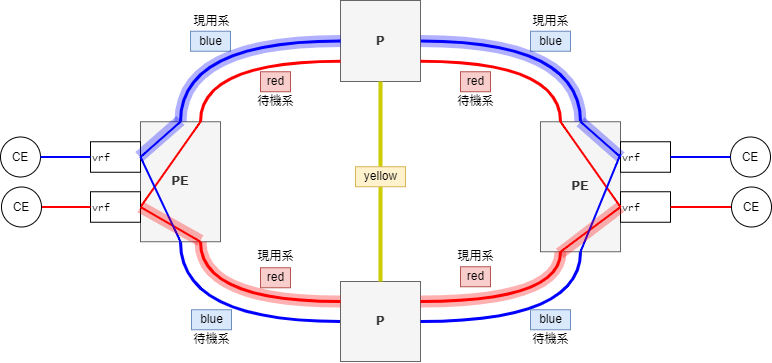

The diagram above was exported from draw.io. Its source (the exported page's mxGraphModel, read from the mxfile embedded in the PNG):
<mxGraphModel dx="1251" dy="-465" grid="1" gridSize="10" guides="1" tooltips="1" connect="1" arrows="1" fold="1" page="1" pageScale="1" pageWidth="1654" pageHeight="1169" math="0" shadow="0">
  <root>
    <mxCell id="0" />
    <mxCell id="1" parent="0" />
    <mxCell id="227" style="edgeStyle=orthogonalEdgeStyle;curved=1;html=1;exitX=1;exitY=0.5;exitDx=0;exitDy=0;entryX=0.5;entryY=0;entryDx=0;entryDy=0;endArrow=none;endFill=0;strokeColor=#0000FF;strokeWidth=3;" edge="1" parent="1" source="219" target="223">
      <mxGeometry relative="1" as="geometry" />
    </mxCell>
    <mxCell id="219" value="&lt;font style=&quot;font-size: 14px&quot;&gt;&lt;b&gt;P&lt;/b&gt;&lt;br&gt;&lt;/font&gt;" style="rounded=0;whiteSpace=wrap;html=1;align=center;verticalAlign=middle;fontFamily=Lucida Console;fillColor=#f5f5f5;fontColor=#333333;strokeColor=#666666;" vertex="1" parent="1">
      <mxGeometry x="430" y="1220" width="80" height="81" as="geometry" />
    </mxCell>
    <mxCell id="229" style="edgeStyle=orthogonalEdgeStyle;curved=1;html=1;entryX=0.5;entryY=1;entryDx=0;entryDy=0;endArrow=none;endFill=0;strokeColor=#0000FF;strokeWidth=3;" edge="1" parent="1" source="221" target="222">
      <mxGeometry relative="1" as="geometry" />
    </mxCell>
    <mxCell id="221" value="&lt;font&gt;&lt;span style=&quot;font-size: 14px&quot;&gt;&lt;b&gt;P&lt;/b&gt;&lt;/span&gt;&lt;br&gt;&lt;/font&gt;" style="rounded=0;whiteSpace=wrap;html=1;align=center;verticalAlign=middle;fontFamily=Lucida Console;fillColor=#f5f5f5;fontColor=#333333;strokeColor=#666666;" vertex="1" parent="1">
      <mxGeometry x="430" y="1501" width="80" height="80" as="geometry" />
    </mxCell>
    <mxCell id="226" style="edgeStyle=orthogonalEdgeStyle;curved=1;html=1;exitX=0.5;exitY=0;exitDx=0;exitDy=0;entryX=0;entryY=0.5;entryDx=0;entryDy=0;endArrow=none;endFill=0;strokeColor=#0000FF;strokeWidth=3;" edge="1" parent="1" source="222" target="219">
      <mxGeometry relative="1" as="geometry" />
    </mxCell>
    <mxCell id="222" value="&lt;font style=&quot;font-size: 14px&quot;&gt;&lt;b&gt;&lt;font style=&quot;font-size: 14px&quot;&gt;PE&lt;/font&gt;&lt;/b&gt;&lt;/font&gt;" style="rounded=0;whiteSpace=wrap;html=1;align=center;verticalAlign=middle;fontFamily=Lucida Console;fillColor=#f5f5f5;fontColor=#333333;strokeColor=#666666;" vertex="1" parent="1">
      <mxGeometry x="230" y="1341.25" width="80" height="120" as="geometry" />
    </mxCell>
    <mxCell id="228" style="edgeStyle=orthogonalEdgeStyle;curved=1;html=1;exitX=0.5;exitY=1;exitDx=0;exitDy=0;entryX=1;entryY=0.5;entryDx=0;entryDy=0;endArrow=none;endFill=0;strokeColor=#0000FF;strokeWidth=3;" edge="1" parent="1" source="223" target="221">
      <mxGeometry relative="1" as="geometry" />
    </mxCell>
    <mxCell id="223" value="&lt;span style=&quot;font-size: 14px&quot;&gt;&lt;b&gt;PE&lt;/b&gt;&lt;/span&gt;" style="rounded=0;whiteSpace=wrap;html=1;align=center;verticalAlign=middle;fontFamily=Lucida Console;fillColor=#f5f5f5;fontColor=#333333;strokeColor=#666666;" vertex="1" parent="1">
      <mxGeometry x="630" y="1341.25" width="80" height="130" as="geometry" />
    </mxCell>
    <mxCell id="230" value="vrf" style="rounded=0;whiteSpace=wrap;html=1;fontFamily=Lucida Console;fontSize=10;fontColor=#000000;align=left;verticalAlign=middle;" vertex="1" parent="1">
      <mxGeometry x="710" y="1361.25" width="50" height="30.5" as="geometry" />
    </mxCell>
    <mxCell id="231" value="vrf" style="rounded=0;whiteSpace=wrap;html=1;fontFamily=Lucida Console;fontSize=10;fontColor=#000000;align=left;verticalAlign=middle;" vertex="1" parent="1">
      <mxGeometry x="710" y="1411.25" width="50" height="30.5" as="geometry" />
    </mxCell>
    <mxCell id="232" style="edgeStyle=orthogonalEdgeStyle;curved=1;html=1;exitX=0.75;exitY=0;exitDx=0;exitDy=0;entryX=0;entryY=0.75;entryDx=0;entryDy=0;endArrow=none;endFill=0;strokeColor=#FF0000;strokeWidth=3;" edge="1" parent="1" source="222" target="219">
      <mxGeometry relative="1" as="geometry">
        <mxPoint x="260" y="1311" as="sourcePoint" />
        <mxPoint x="440" y="1211.25" as="targetPoint" />
      </mxGeometry>
    </mxCell>
    <mxCell id="233" style="edgeStyle=orthogonalEdgeStyle;curved=1;html=1;exitX=0.75;exitY=1;exitDx=0;exitDy=0;entryX=0;entryY=0.25;entryDx=0;entryDy=0;endArrow=none;endFill=0;strokeColor=#FF0000;strokeWidth=3;" edge="1" parent="1" source="222" target="221">
      <mxGeometry relative="1" as="geometry">
        <mxPoint x="340" y="1311" as="sourcePoint" />
        <mxPoint x="440" y="1251.75" as="targetPoint" />
      </mxGeometry>
    </mxCell>
    <mxCell id="234" style="edgeStyle=orthogonalEdgeStyle;curved=1;html=1;exitX=0.25;exitY=1;exitDx=0;exitDy=0;entryX=1;entryY=0.25;entryDx=0;entryDy=0;endArrow=none;endFill=0;strokeColor=#FF0000;strokeWidth=3;" edge="1" parent="1" source="223" target="221">
      <mxGeometry relative="1" as="geometry">
        <mxPoint x="340" y="1431" as="sourcePoint" />
        <mxPoint x="440" y="1491" as="targetPoint" />
      </mxGeometry>
    </mxCell>
    <mxCell id="235" style="edgeStyle=orthogonalEdgeStyle;curved=1;html=1;exitX=0.25;exitY=0;exitDx=0;exitDy=0;entryX=1;entryY=0.75;entryDx=0;entryDy=0;endArrow=none;endFill=0;strokeColor=#FF0000;strokeWidth=3;" edge="1" parent="1" source="223" target="219">
      <mxGeometry relative="1" as="geometry">
        <mxPoint x="660" y="1431" as="sourcePoint" />
        <mxPoint x="520" y="1491" as="targetPoint" />
      </mxGeometry>
    </mxCell>
    <mxCell id="236" value="" style="endArrow=none;html=1;strokeColor=#FF0000;strokeWidth=2;curved=1;exitX=0.25;exitY=0;exitDx=0;exitDy=0;entryX=0;entryY=0.5;entryDx=0;entryDy=0;" edge="1" parent="1" source="223" target="231">
      <mxGeometry width="50" height="50" relative="1" as="geometry">
        <mxPoint x="850" y="1331.25" as="sourcePoint" />
        <mxPoint x="900" y="1281.25" as="targetPoint" />
      </mxGeometry>
    </mxCell>
    <mxCell id="237" value="" style="endArrow=none;html=1;strokeColor=#FF0000;strokeWidth=2;curved=1;exitX=0.25;exitY=1;exitDx=0;exitDy=0;entryX=0;entryY=0.5;entryDx=0;entryDy=0;" edge="1" parent="1" source="223" target="231">
      <mxGeometry width="50" height="50" relative="1" as="geometry">
        <mxPoint x="660" y="1351.25" as="sourcePoint" />
        <mxPoint x="720" y="1396.5" as="targetPoint" />
      </mxGeometry>
    </mxCell>
    <mxCell id="239" value="" style="endArrow=none;html=1;strokeColor=#FF0000;strokeWidth=2;curved=1;exitX=0.75;exitY=0;exitDx=0;exitDy=0;entryX=1;entryY=0.5;entryDx=0;entryDy=0;" edge="1" parent="1" source="222" target="241">
      <mxGeometry width="50" height="50" relative="1" as="geometry">
        <mxPoint x="580" y="1351.25" as="sourcePoint" />
        <mxPoint x="230" y="1430" as="targetPoint" />
      </mxGeometry>
    </mxCell>
    <mxCell id="240" value="vrf" style="rounded=0;whiteSpace=wrap;html=1;fontFamily=Lucida Console;fontSize=10;fontColor=#000000;align=left;verticalAlign=middle;" vertex="1" parent="1">
      <mxGeometry x="180" y="1361.25" width="50" height="30.5" as="geometry" />
    </mxCell>
    <mxCell id="241" value="vrf" style="rounded=0;whiteSpace=wrap;html=1;fontFamily=Lucida Console;fontSize=10;fontColor=#000000;align=left;verticalAlign=middle;" vertex="1" parent="1">
      <mxGeometry x="180" y="1411.25" width="50" height="30.5" as="geometry" />
    </mxCell>
    <mxCell id="242" value="" style="endArrow=none;html=1;strokeColor=#FF0000;strokeWidth=2;curved=1;exitX=0.75;exitY=1;exitDx=0;exitDy=0;entryX=1;entryY=0.5;entryDx=0;entryDy=0;" edge="1" parent="1" source="222" target="241">
      <mxGeometry width="50" height="50" relative="1" as="geometry">
        <mxPoint x="300" y="1351.25" as="sourcePoint" />
        <mxPoint x="240" y="1396.5" as="targetPoint" />
      </mxGeometry>
    </mxCell>
    <mxCell id="243" value="" style="endArrow=none;html=1;strokeColor=#0000FF;strokeWidth=2;curved=1;exitX=0.5;exitY=0;exitDx=0;exitDy=0;entryX=1;entryY=0.5;entryDx=0;entryDy=0;" edge="1" parent="1" source="222" target="240">
      <mxGeometry width="50" height="50" relative="1" as="geometry">
        <mxPoint x="300" y="1351.25" as="sourcePoint" />
        <mxPoint x="240" y="1396.5" as="targetPoint" />
      </mxGeometry>
    </mxCell>
    <mxCell id="244" value="" style="endArrow=none;html=1;strokeColor=#0000FF;strokeWidth=2;curved=1;exitX=0.5;exitY=1;exitDx=0;exitDy=0;entryX=1;entryY=0.5;entryDx=0;entryDy=0;" edge="1" parent="1" source="222" target="240">
      <mxGeometry width="50" height="50" relative="1" as="geometry">
        <mxPoint x="260" y="1351.25" as="sourcePoint" />
        <mxPoint x="240" y="1441.25" as="targetPoint" />
      </mxGeometry>
    </mxCell>
    <mxCell id="245" value="" style="endArrow=none;html=1;strokeColor=#0000FF;strokeWidth=2;curved=1;entryX=0.5;entryY=0;entryDx=0;entryDy=0;exitX=0;exitY=0.5;exitDx=0;exitDy=0;" edge="1" parent="1" source="230" target="223">
      <mxGeometry width="50" height="50" relative="1" as="geometry">
        <mxPoint x="340" y="1351.25" as="sourcePoint" />
        <mxPoint x="320" y="1436.5" as="targetPoint" />
      </mxGeometry>
    </mxCell>
    <mxCell id="246" value="" style="endArrow=none;html=1;strokeColor=#0000FF;strokeWidth=2;curved=1;entryX=0.5;entryY=1;entryDx=0;entryDy=0;exitX=1;exitY=0.25;exitDx=0;exitDy=0;" edge="1" parent="1" source="223" target="223">
      <mxGeometry width="50" height="50" relative="1" as="geometry">
        <mxPoint x="736.950146627566" y="1421.25" as="sourcePoint" />
        <mxPoint x="700" y="1351.25" as="targetPoint" />
      </mxGeometry>
    </mxCell>
    <mxCell id="247" value="CE" style="ellipse;whiteSpace=wrap;html=1;" vertex="1" parent="1">
      <mxGeometry x="820" y="1356.5" width="40" height="40" as="geometry" />
    </mxCell>
    <mxCell id="248" value="" style="endArrow=none;html=1;strokeColor=#FF0000;strokeWidth=2;curved=1;exitX=1;exitY=0.5;exitDx=0;exitDy=0;" edge="1" parent="1" source="231" target="249">
      <mxGeometry width="50" height="50" relative="1" as="geometry">
        <mxPoint x="590" y="1281.25" as="sourcePoint" />
        <mxPoint x="790" y="1320" as="targetPoint" />
      </mxGeometry>
    </mxCell>
    <mxCell id="249" value="CE" style="ellipse;whiteSpace=wrap;html=1;" vertex="1" parent="1">
      <mxGeometry x="821" y="1406.5" width="40" height="40" as="geometry" />
    </mxCell>
    <mxCell id="250" value="" style="endArrow=none;html=1;strokeColor=#0000FF;strokeWidth=2;curved=1;entryX=0;entryY=0.5;entryDx=0;entryDy=0;exitX=1;exitY=0.5;exitDx=0;exitDy=0;" edge="1" target="247" parent="1" source="230">
      <mxGeometry width="50" height="50" relative="1" as="geometry">
        <mxPoint x="760" y="1431.25" as="sourcePoint" />
        <mxPoint x="640" y="1286" as="targetPoint" />
      </mxGeometry>
    </mxCell>
    <mxCell id="251" value="CE" style="ellipse;whiteSpace=wrap;html=1;" vertex="1" parent="1">
      <mxGeometry x="90" y="1356.5" width="40" height="40" as="geometry" />
    </mxCell>
    <mxCell id="252" value="" style="endArrow=none;html=1;strokeColor=#FF0000;strokeWidth=2;curved=1;exitX=0;exitY=0.5;exitDx=0;exitDy=0;entryX=1;entryY=0.5;entryDx=0;entryDy=0;" edge="1" target="253" parent="1" source="241">
      <mxGeometry width="50" height="50" relative="1" as="geometry">
        <mxPoint x="30" y="1376.5" as="sourcePoint" />
        <mxPoint x="-90" y="1231.25" as="targetPoint" />
      </mxGeometry>
    </mxCell>
    <mxCell id="253" value="CE" style="ellipse;whiteSpace=wrap;html=1;" vertex="1" parent="1">
      <mxGeometry x="91" y="1406.5" width="40" height="40" as="geometry" />
    </mxCell>
    <mxCell id="254" value="" style="endArrow=none;html=1;strokeColor=#0000FF;strokeWidth=2;curved=1;exitX=0;exitY=0.5;exitDx=0;exitDy=0;entryX=1;entryY=0.5;entryDx=0;entryDy=0;" edge="1" target="251" parent="1" source="240">
      <mxGeometry width="50" height="50" relative="1" as="geometry">
        <mxPoint x="30" y="1426.5" as="sourcePoint" />
        <mxPoint x="140" y="1290" as="targetPoint" />
      </mxGeometry>
    </mxCell>
    <mxCell id="255" value="" style="endArrow=none;html=1;strokeColor=#CCCC00;strokeWidth=4;curved=1;exitX=0.5;exitY=1;exitDx=0;exitDy=0;" edge="1" parent="1" source="219" target="221">
      <mxGeometry width="50" height="50" relative="1" as="geometry">
        <mxPoint x="510" y="1251" as="sourcePoint" />
        <mxPoint x="560" y="1201" as="targetPoint" />
      </mxGeometry>
    </mxCell>
    <mxCell id="256" value="yellow" style="text;html=1;align=center;verticalAlign=middle;resizable=0;points=[];autosize=1;strokeColor=#d6b656;fillColor=#fff2cc;" vertex="1" parent="1">
      <mxGeometry x="445" y="1386.25" width="50" height="20" as="geometry" />
    </mxCell>
    <mxCell id="259" value="red" style="text;html=1;align=center;verticalAlign=middle;resizable=0;points=[];autosize=1;strokeColor=#b85450;fillColor=#f8cecc;" vertex="1" parent="1">
      <mxGeometry x="350" y="1291.25" width="30" height="20" as="geometry" />
    </mxCell>
    <mxCell id="260" value="red" style="text;html=1;align=center;verticalAlign=middle;resizable=0;points=[];autosize=1;strokeColor=#b85450;fillColor=#f8cecc;" vertex="1" parent="1">
      <mxGeometry x="350" y="1487.25" width="30" height="20" as="geometry" />
    </mxCell>
    <mxCell id="261" value="red" style="text;html=1;align=center;verticalAlign=middle;resizable=0;points=[];autosize=1;strokeColor=#b85450;fillColor=#f8cecc;" vertex="1" parent="1">
      <mxGeometry x="550" y="1291.25" width="30" height="20" as="geometry" />
    </mxCell>
    <mxCell id="262" value="red" style="text;html=1;align=center;verticalAlign=middle;resizable=0;points=[];autosize=1;strokeColor=#b85450;fillColor=#f8cecc;" vertex="1" parent="1">
      <mxGeometry x="550" y="1486.25" width="30" height="20" as="geometry" />
    </mxCell>
    <mxCell id="264" value="blue" style="text;html=1;align=center;verticalAlign=middle;resizable=0;points=[];autosize=1;strokeColor=#6c8ebf;fillColor=#dae8fc;" vertex="1" parent="1">
      <mxGeometry x="620" y="1250.75" width="40" height="20" as="geometry" />
    </mxCell>
    <mxCell id="271" value="blue" style="text;html=1;align=center;verticalAlign=middle;resizable=0;points=[];autosize=1;strokeColor=#6c8ebf;fillColor=#dae8fc;" vertex="1" parent="1">
      <mxGeometry x="280" y="1250.75" width="40" height="20" as="geometry" />
    </mxCell>
    <mxCell id="272" value="blue" style="text;html=1;align=center;verticalAlign=middle;resizable=0;points=[];autosize=1;strokeColor=#6c8ebf;fillColor=#dae8fc;" vertex="1" parent="1">
      <mxGeometry x="620" y="1529.25" width="40" height="20" as="geometry" />
    </mxCell>
    <mxCell id="273" value="blue" style="text;html=1;align=center;verticalAlign=middle;resizable=0;points=[];autosize=1;strokeColor=#6c8ebf;fillColor=#dae8fc;" vertex="1" parent="1">
      <mxGeometry x="281" y="1529.25" width="40" height="20" as="geometry" />
    </mxCell>
    <mxCell id="274" style="edgeStyle=orthogonalEdgeStyle;curved=1;html=1;exitX=0.75;exitY=1;exitDx=0;exitDy=0;entryX=0;entryY=0.25;entryDx=0;entryDy=0;endArrow=none;endFill=0;strokeColor=#FF0000;strokeWidth=12;opacity=30;" edge="1" parent="1" source="222" target="221">
      <mxGeometry relative="1" as="geometry">
        <mxPoint x="300" y="1471.25" as="sourcePoint" />
        <mxPoint x="440" y="1531" as="targetPoint" />
      </mxGeometry>
    </mxCell>
    <mxCell id="275" style="edgeStyle=orthogonalEdgeStyle;curved=1;html=1;exitX=1;exitY=0.25;exitDx=0;exitDy=0;entryX=0.25;entryY=1;entryDx=0;entryDy=0;endArrow=none;endFill=0;strokeColor=#FF0000;strokeWidth=12;opacity=30;" edge="1" parent="1" source="221" target="223">
      <mxGeometry relative="1" as="geometry">
        <mxPoint x="300" y="1471.25" as="sourcePoint" />
        <mxPoint x="440" y="1531" as="targetPoint" />
      </mxGeometry>
    </mxCell>
    <mxCell id="276" style="edgeStyle=orthogonalEdgeStyle;curved=1;html=1;entryX=1;entryY=0.5;entryDx=0;entryDy=0;endArrow=none;endFill=0;strokeColor=#0000FF;strokeWidth=12;opacity=30;exitX=0.5;exitY=0;exitDx=0;exitDy=0;" edge="1" parent="1" source="223" target="219">
      <mxGeometry relative="1" as="geometry">
        <mxPoint x="590" y="1430" as="sourcePoint" />
        <mxPoint x="660" y="1481.25" as="targetPoint" />
      </mxGeometry>
    </mxCell>
    <mxCell id="277" style="edgeStyle=orthogonalEdgeStyle;curved=1;html=1;entryX=0;entryY=0.5;entryDx=0;entryDy=0;endArrow=none;endFill=0;strokeColor=#0000FF;strokeWidth=12;opacity=30;exitX=0.5;exitY=0;exitDx=0;exitDy=0;" edge="1" parent="1" source="222" target="219">
      <mxGeometry relative="1" as="geometry">
        <mxPoint x="320" y="1330" as="sourcePoint" />
        <mxPoint x="520" y="1270.5" as="targetPoint" />
      </mxGeometry>
    </mxCell>
    <mxCell id="278" value="" style="endArrow=none;html=1;strokeColor=#0000FF;strokeWidth=12;curved=1;entryX=-0.015;entryY=0.29;entryDx=0;entryDy=0;opacity=30;entryPerimeter=0;" edge="1" parent="1" target="222">
      <mxGeometry width="50" height="50" relative="1" as="geometry">
        <mxPoint x="270" y="1340" as="sourcePoint" />
        <mxPoint x="230" y="1406.5" as="targetPoint" />
      </mxGeometry>
    </mxCell>
    <mxCell id="279" value="" style="endArrow=none;html=1;strokeColor=#0000FF;strokeWidth=12;curved=1;opacity=30;exitX=0.5;exitY=0;exitDx=0;exitDy=0;entryX=0;entryY=0.5;entryDx=0;entryDy=0;" edge="1" parent="1" source="223" target="230">
      <mxGeometry width="50" height="50" relative="1" as="geometry">
        <mxPoint x="280" y="1350" as="sourcePoint" />
        <mxPoint x="238.79999999999995" y="1386.0500000000002" as="targetPoint" />
      </mxGeometry>
    </mxCell>
    <mxCell id="280" value="" style="endArrow=none;html=1;strokeColor=#FF0000;strokeWidth=12;curved=1;opacity=30;entryX=0;entryY=0.5;entryDx=0;entryDy=0;exitX=0.241;exitY=1.013;exitDx=0;exitDy=0;exitPerimeter=0;" edge="1" parent="1" source="223" target="231">
      <mxGeometry width="50" height="50" relative="1" as="geometry">
        <mxPoint x="760" y="1470" as="sourcePoint" />
        <mxPoint x="720" y="1386.5" as="targetPoint" />
      </mxGeometry>
    </mxCell>
    <mxCell id="281" value="" style="endArrow=none;html=1;strokeColor=#FF0000;strokeWidth=12;curved=1;opacity=30;entryX=1;entryY=0.5;entryDx=0;entryDy=0;" edge="1" parent="1" target="241">
      <mxGeometry width="50" height="50" relative="1" as="geometry">
        <mxPoint x="290" y="1460" as="sourcePoint" />
        <mxPoint x="430" y="1436.5" as="targetPoint" />
      </mxGeometry>
    </mxCell>
    <mxCell id="282" value="現用系" style="text;html=1;align=center;verticalAlign=middle;resizable=0;points=[];autosize=1;strokeColor=none;fillColor=none;" vertex="1" parent="1">
      <mxGeometry x="276" y="1230.75" width="50" height="20" as="geometry" />
    </mxCell>
    <mxCell id="283" value="現用系" style="text;html=1;align=center;verticalAlign=middle;resizable=0;points=[];autosize=1;strokeColor=none;fillColor=none;" vertex="1" parent="1">
      <mxGeometry x="615" y="1230.75" width="50" height="20" as="geometry" />
    </mxCell>
    <mxCell id="284" value="待機系" style="text;html=1;align=center;verticalAlign=middle;resizable=0;points=[];autosize=1;strokeColor=none;fillColor=none;" vertex="1" parent="1">
      <mxGeometry x="276" y="1549.25" width="50" height="20" as="geometry" />
    </mxCell>
    <mxCell id="285" value="待機系" style="text;html=1;align=center;verticalAlign=middle;resizable=0;points=[];autosize=1;strokeColor=none;fillColor=none;" vertex="1" parent="1">
      <mxGeometry x="615" y="1549.25" width="50" height="20" as="geometry" />
    </mxCell>
    <mxCell id="286" value="現用系" style="text;html=1;align=center;verticalAlign=middle;resizable=0;points=[];autosize=1;strokeColor=none;fillColor=none;" vertex="1" parent="1">
      <mxGeometry x="340" y="1466.25" width="50" height="20" as="geometry" />
    </mxCell>
    <mxCell id="287" value="現用系" style="text;html=1;align=center;verticalAlign=middle;resizable=0;points=[];autosize=1;strokeColor=none;fillColor=none;" vertex="1" parent="1">
      <mxGeometry x="540" y="1466.25" width="50" height="20" as="geometry" />
    </mxCell>
    <mxCell id="288" value="待機系" style="text;html=1;align=center;verticalAlign=middle;resizable=0;points=[];autosize=1;strokeColor=none;fillColor=none;" vertex="1" parent="1">
      <mxGeometry x="540" y="1311.25" width="50" height="20" as="geometry" />
    </mxCell>
    <mxCell id="289" value="待機系" style="text;html=1;align=center;verticalAlign=middle;resizable=0;points=[];autosize=1;strokeColor=none;fillColor=none;" vertex="1" parent="1">
      <mxGeometry x="340" y="1311.25" width="50" height="20" as="geometry" />
    </mxCell>
  </root>
</mxGraphModel>